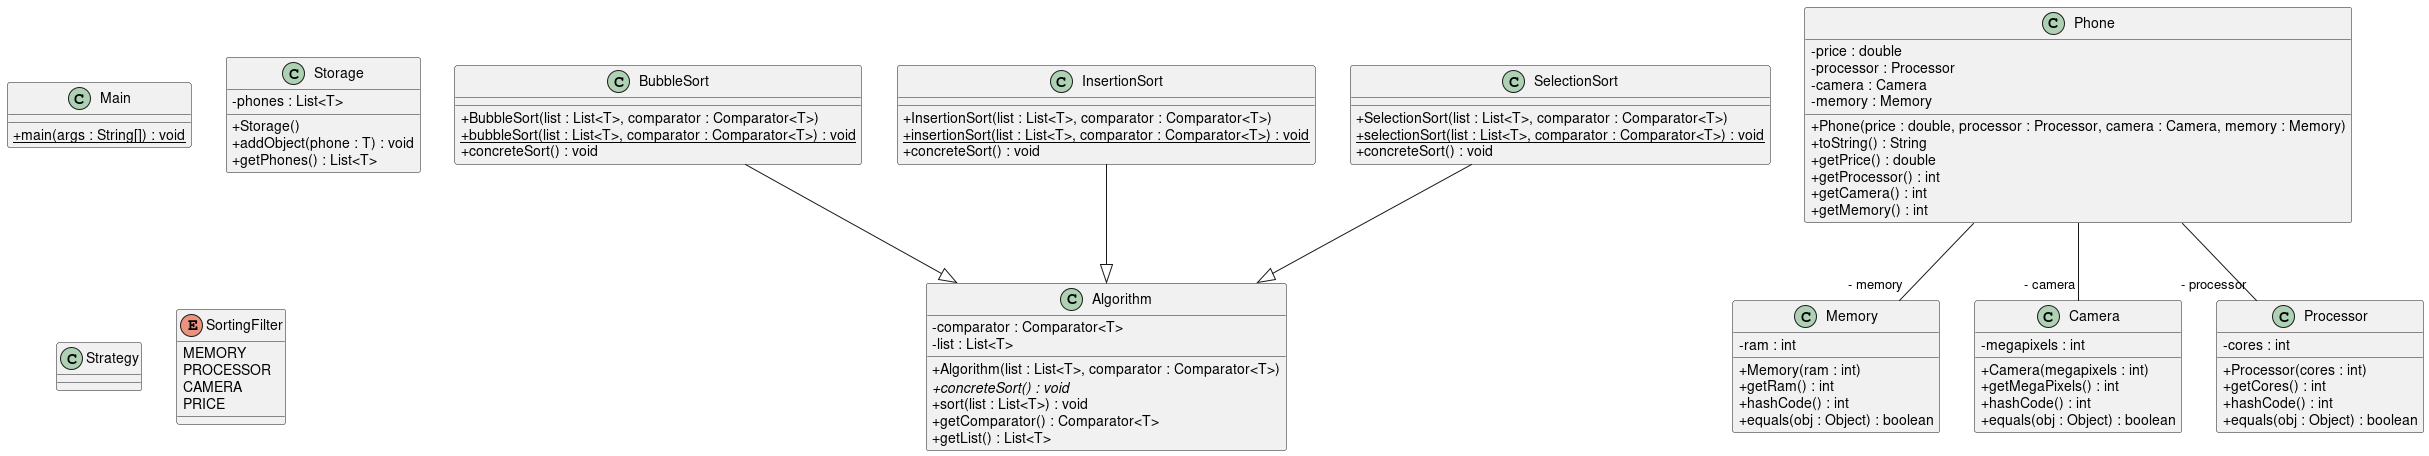

The diagram above was rendered by PlantUML. Its source (embedded in the PNG):
@startuml
skinparam classAttributeIconSize 0
class Main{
+ {static} main(args : String[]) : void
}
class Storage{
- phones : List<T>
+ Storage()
+ addObject(phone : T) : void
+ getPhones() : List<T>
}
class Algorithm{
- comparator : Comparator<T>
- list : List<T>
+ Algorithm(list : List<T>, comparator : Comparator<T>)
+ {abstract} concreteSort() : void
+ sort(list : List<T>) : void
+ getComparator() : Comparator<T>
+ getList() : List<T>
}
class BubbleSort{
+ BubbleSort(list : List<T>, comparator : Comparator<T>)
+ {static} bubbleSort(list : List<T>, comparator : Comparator<T>) : void
+ concreteSort() : void
}
BubbleSort --|> Algorithm
class Phone{
- price : double
- processor : Processor
- camera : Camera
- memory : Memory
+ Phone(price : double, processor : Processor, camera : Camera, memory : Memory)
+ toString() : String
+ getPrice() : double
+ getProcessor() : int
+ getCamera() : int
+ getMemory() : int
}
class Memory{
- ram : int
+ Memory(ram : int)
+ getRam() : int
+ hashCode() : int
+ equals(obj : Object) : boolean
}
class Strategy{
}
class Camera{
- megapixels : int
+ Camera(megapixels : int)
+ getMegaPixels() : int
+ hashCode() : int
+ equals(obj : Object) : boolean
}
class Processor{
- cores : int
+ Processor(cores : int)
+ getCores() : int
+ hashCode() : int
+ equals(obj : Object) : boolean
}
class InsertionSort{
+ InsertionSort(list : List<T>, comparator : Comparator<T>)
+ {static} insertionSort(list : List<T>, comparator : Comparator<T>) : void
+ concreteSort() : void
}
InsertionSort --|> Algorithm
class SelectionSort{
+ SelectionSort(list : List<T>, comparator : Comparator<T>)
+ {static} selectionSort(list : List<T>, comparator : Comparator<T>) : void
+ concreteSort() : void
}
SelectionSort --|> Algorithm
Phone--"- processor" Processor
Phone--"- camera" Camera
Phone--"- memory" Memory
enum SortingFilter{
MEMORY
PROCESSOR
CAMERA
PRICE
}
@enduml